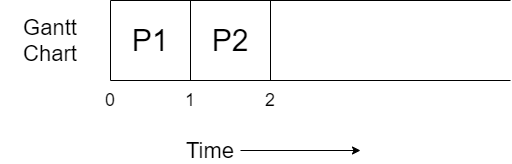

The diagram above was exported from draw.io. Its source (the exported page's mxGraphModel, read from the mxfile embedded in the PNG):
<mxGraphModel dx="782" dy="437" grid="1" gridSize="10" guides="1" tooltips="1" connect="1" arrows="1" fold="1" page="1" pageScale="1" pageWidth="827" pageHeight="1169" math="0" shadow="0">
  <root>
    <mxCell id="0" />
    <mxCell id="1" parent="0" />
    <mxCell id="IkqktZZvo0Yvi-Zc7vEq-1" value="" style="endArrow=none;html=1;" parent="1" edge="1">
      <mxGeometry width="50" height="50" relative="1" as="geometry">
        <mxPoint x="160" y="320" as="sourcePoint" />
        <mxPoint x="160" y="400" as="targetPoint" />
      </mxGeometry>
    </mxCell>
    <mxCell id="IkqktZZvo0Yvi-Zc7vEq-2" value="" style="endArrow=none;html=1;" parent="1" edge="1">
      <mxGeometry width="50" height="50" relative="1" as="geometry">
        <mxPoint x="160" y="400" as="sourcePoint" />
        <mxPoint x="560" y="400" as="targetPoint" />
      </mxGeometry>
    </mxCell>
    <mxCell id="IkqktZZvo0Yvi-Zc7vEq-3" value="" style="endArrow=none;html=1;" parent="1" edge="1">
      <mxGeometry width="50" height="50" relative="1" as="geometry">
        <mxPoint x="160" y="320" as="sourcePoint" />
        <mxPoint x="560" y="320" as="targetPoint" />
      </mxGeometry>
    </mxCell>
    <mxCell id="IkqktZZvo0Yvi-Zc7vEq-4" value="" style="endArrow=none;html=1;" parent="1" edge="1">
      <mxGeometry width="50" height="50" relative="1" as="geometry">
        <mxPoint x="240" y="320" as="sourcePoint" />
        <mxPoint x="240" y="400" as="targetPoint" />
      </mxGeometry>
    </mxCell>
    <mxCell id="IkqktZZvo0Yvi-Zc7vEq-5" value="&lt;font style=&quot;font-size: 30px&quot;&gt;P1&lt;/font&gt;" style="text;html=1;strokeColor=none;fillColor=none;align=center;verticalAlign=middle;whiteSpace=wrap;rounded=0;" parent="1" vertex="1">
      <mxGeometry x="180" y="350" width="40" height="20" as="geometry" />
    </mxCell>
    <mxCell id="IkqktZZvo0Yvi-Zc7vEq-6" value="&lt;font style=&quot;font-size: 22px&quot;&gt;Gantt Chart&lt;/font&gt;" style="text;html=1;strokeColor=none;fillColor=none;align=center;verticalAlign=middle;whiteSpace=wrap;rounded=0;" parent="1" vertex="1">
      <mxGeometry x="50" y="350" width="100" height="20" as="geometry" />
    </mxCell>
    <mxCell id="IkqktZZvo0Yvi-Zc7vEq-9" style="edgeStyle=orthogonalEdgeStyle;rounded=0;orthogonalLoop=1;jettySize=auto;html=1;" parent="1" source="IkqktZZvo0Yvi-Zc7vEq-7" edge="1">
      <mxGeometry relative="1" as="geometry">
        <mxPoint x="410" y="470" as="targetPoint" />
      </mxGeometry>
    </mxCell>
    <mxCell id="IkqktZZvo0Yvi-Zc7vEq-7" value="&lt;font style=&quot;font-size: 22px&quot;&gt;Time&lt;/font&gt;" style="text;html=1;strokeColor=none;fillColor=none;align=center;verticalAlign=middle;whiteSpace=wrap;rounded=0;" parent="1" vertex="1">
      <mxGeometry x="230" y="460" width="60" height="20" as="geometry" />
    </mxCell>
    <mxCell id="IkqktZZvo0Yvi-Zc7vEq-10" value="&lt;font style=&quot;font-size: 18px&quot;&gt;0&lt;/font&gt;" style="text;html=1;strokeColor=none;fillColor=none;align=center;verticalAlign=middle;whiteSpace=wrap;rounded=0;" parent="1" vertex="1">
      <mxGeometry x="140" y="410" width="40" height="20" as="geometry" />
    </mxCell>
    <mxCell id="IkqktZZvo0Yvi-Zc7vEq-11" value="&lt;font style=&quot;font-size: 18px&quot;&gt;1&lt;/font&gt;" style="text;html=1;strokeColor=none;fillColor=none;align=center;verticalAlign=middle;whiteSpace=wrap;rounded=0;" parent="1" vertex="1">
      <mxGeometry x="220" y="410" width="40" height="20" as="geometry" />
    </mxCell>
    <mxCell id="3CjC4lcAXqJIEgICN0UM-1" value="&lt;font style=&quot;font-size: 30px&quot;&gt;P2&lt;/font&gt;" style="text;html=1;strokeColor=none;fillColor=none;align=center;verticalAlign=middle;whiteSpace=wrap;rounded=0;" vertex="1" parent="1">
      <mxGeometry x="260" y="350" width="40" height="20" as="geometry" />
    </mxCell>
    <mxCell id="3CjC4lcAXqJIEgICN0UM-2" value="" style="endArrow=none;html=1;" edge="1" parent="1">
      <mxGeometry width="50" height="50" relative="1" as="geometry">
        <mxPoint x="320" y="320" as="sourcePoint" />
        <mxPoint x="320" y="400" as="targetPoint" />
      </mxGeometry>
    </mxCell>
    <mxCell id="3CjC4lcAXqJIEgICN0UM-3" value="&lt;font style=&quot;font-size: 18px&quot;&gt;2&lt;/font&gt;" style="text;html=1;strokeColor=none;fillColor=none;align=center;verticalAlign=middle;whiteSpace=wrap;rounded=0;" vertex="1" parent="1">
      <mxGeometry x="300" y="410" width="40" height="20" as="geometry" />
    </mxCell>
  </root>
</mxGraphModel>